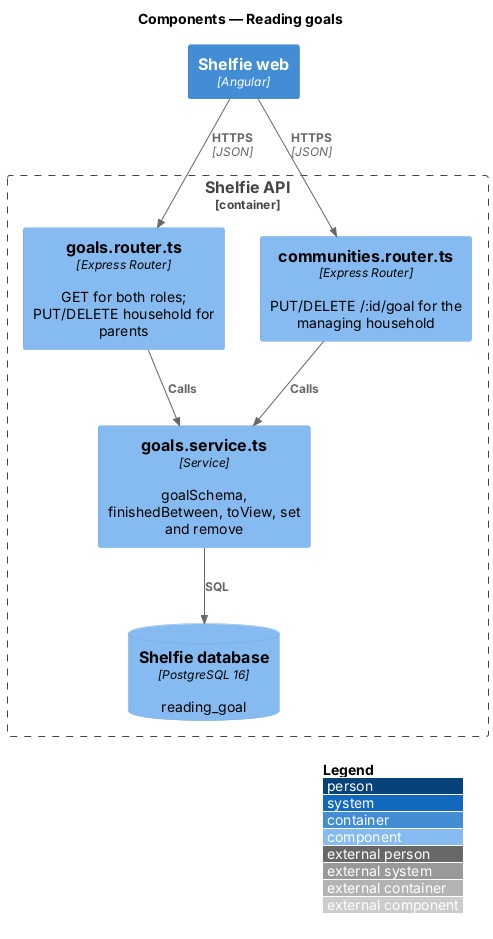

The diagram above was rendered by PlantUML. Its source (embedded in the PNG):
@startuml
!include <C4/C4_Component>
LAYOUT_WITH_LEGEND()
title Components — Reading goals
Container(web, "Shelfie web", "Angular")
Container_Boundary(api, "Shelfie API") {
  Component(goalsRouter, "goals.router.ts", "Express Router", "GET for both roles; PUT/DELETE household for parents")
  Component(commRouter, "communities.router.ts", "Express Router", "PUT/DELETE /:id/goal for the managing household")
  Component(goals, "goals.service.ts", "Service", "goalSchema, finishedBetween, toView, set and remove")
  ComponentDb(db, "Shelfie database", "PostgreSQL 16", "reading_goal")
}
Rel(web, goalsRouter, "HTTPS", "JSON")
Rel(web, commRouter, "HTTPS", "JSON")
Rel(goalsRouter, goals, "Calls")
Rel(commRouter, goals, "Calls")
Rel(goals, db, "SQL")
@enduml